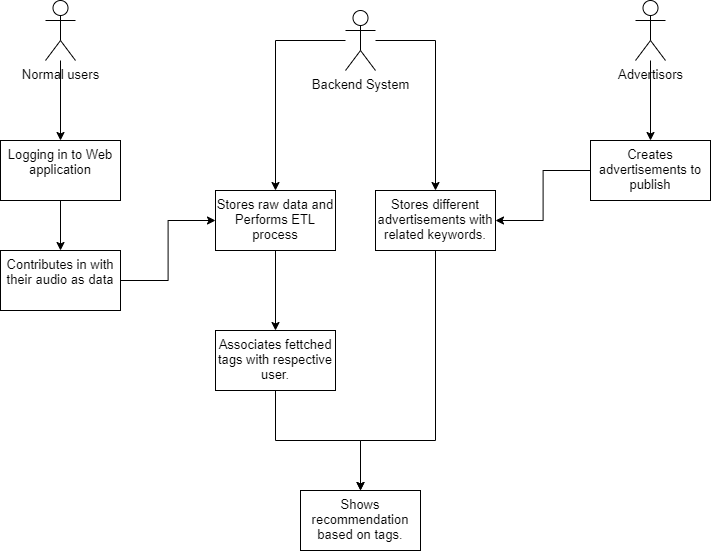

The diagram above was exported from draw.io. Its source (the exported page's mxGraphModel, read from the mxfile embedded in the PNG):
<mxGraphModel dx="1736" dy="1106" grid="1" gridSize="10" guides="1" tooltips="1" connect="1" arrows="1" fold="1" page="1" pageScale="1" pageWidth="850" pageHeight="1100" math="0" shadow="0">
  <root>
    <mxCell id="0" />
    <mxCell id="1" parent="0" />
    <mxCell id="D5ZIsGS-PxP3hjj8_XC_-7" value="" style="edgeStyle=orthogonalEdgeStyle;rounded=0;orthogonalLoop=1;jettySize=auto;html=1;fontSize=13;" edge="1" parent="1" source="D5ZIsGS-PxP3hjj8_XC_-2" target="D5ZIsGS-PxP3hjj8_XC_-6">
      <mxGeometry relative="1" as="geometry" />
    </mxCell>
    <mxCell id="D5ZIsGS-PxP3hjj8_XC_-2" value="Normal users" style="shape=umlActor;verticalLabelPosition=bottom;verticalAlign=top;html=1;outlineConnect=0;fontSize=13;" vertex="1" parent="1">
      <mxGeometry x="110" y="40" width="30" height="60" as="geometry" />
    </mxCell>
    <mxCell id="D5ZIsGS-PxP3hjj8_XC_-13" value="" style="edgeStyle=orthogonalEdgeStyle;rounded=0;orthogonalLoop=1;jettySize=auto;html=1;fontSize=13;" edge="1" parent="1" source="D5ZIsGS-PxP3hjj8_XC_-3" target="D5ZIsGS-PxP3hjj8_XC_-12">
      <mxGeometry relative="1" as="geometry" />
    </mxCell>
    <mxCell id="D5ZIsGS-PxP3hjj8_XC_-3" value="Advertisors" style="shape=umlActor;verticalLabelPosition=bottom;verticalAlign=top;html=1;outlineConnect=0;fontSize=13;" vertex="1" parent="1">
      <mxGeometry x="700" y="40" width="30" height="60" as="geometry" />
    </mxCell>
    <mxCell id="D5ZIsGS-PxP3hjj8_XC_-11" value="" style="edgeStyle=orthogonalEdgeStyle;rounded=0;orthogonalLoop=1;jettySize=auto;html=1;fontSize=13;" edge="1" parent="1" source="D5ZIsGS-PxP3hjj8_XC_-6" target="D5ZIsGS-PxP3hjj8_XC_-10">
      <mxGeometry relative="1" as="geometry" />
    </mxCell>
    <mxCell id="D5ZIsGS-PxP3hjj8_XC_-6" value="&lt;span&gt;Logging in to Web application&lt;/span&gt;" style="whiteSpace=wrap;html=1;fontSize=13;verticalAlign=top;" vertex="1" parent="1">
      <mxGeometry x="65" y="180" width="120" height="60" as="geometry" />
    </mxCell>
    <mxCell id="D5ZIsGS-PxP3hjj8_XC_-19" value="" style="edgeStyle=orthogonalEdgeStyle;rounded=0;orthogonalLoop=1;jettySize=auto;html=1;fontSize=13;" edge="1" parent="1" source="D5ZIsGS-PxP3hjj8_XC_-10" target="D5ZIsGS-PxP3hjj8_XC_-18">
      <mxGeometry relative="1" as="geometry" />
    </mxCell>
    <mxCell id="D5ZIsGS-PxP3hjj8_XC_-10" value="Contributes in with their audio as data" style="whiteSpace=wrap;html=1;fontSize=13;verticalAlign=top;" vertex="1" parent="1">
      <mxGeometry x="65" y="290" width="120" height="60" as="geometry" />
    </mxCell>
    <mxCell id="D5ZIsGS-PxP3hjj8_XC_-15" value="" style="edgeStyle=orthogonalEdgeStyle;rounded=0;orthogonalLoop=1;jettySize=auto;html=1;fontSize=13;" edge="1" parent="1" source="D5ZIsGS-PxP3hjj8_XC_-12" target="D5ZIsGS-PxP3hjj8_XC_-14">
      <mxGeometry relative="1" as="geometry" />
    </mxCell>
    <mxCell id="D5ZIsGS-PxP3hjj8_XC_-12" value="Creates advertisements to publish" style="whiteSpace=wrap;html=1;fontSize=13;verticalAlign=top;" vertex="1" parent="1">
      <mxGeometry x="655" y="180" width="120" height="60" as="geometry" />
    </mxCell>
    <mxCell id="D5ZIsGS-PxP3hjj8_XC_-27" style="edgeStyle=orthogonalEdgeStyle;rounded=0;orthogonalLoop=1;jettySize=auto;html=1;entryX=0.5;entryY=0;entryDx=0;entryDy=0;fontSize=13;" edge="1" parent="1" source="D5ZIsGS-PxP3hjj8_XC_-14" target="D5ZIsGS-PxP3hjj8_XC_-25">
      <mxGeometry relative="1" as="geometry">
        <Array as="points">
          <mxPoint x="500" y="480" />
          <mxPoint x="425" y="480" />
        </Array>
      </mxGeometry>
    </mxCell>
    <mxCell id="D5ZIsGS-PxP3hjj8_XC_-14" value="Stores different advertisements with related keywords." style="whiteSpace=wrap;html=1;fontSize=13;verticalAlign=top;" vertex="1" parent="1">
      <mxGeometry x="440" y="230" width="120" height="60" as="geometry" />
    </mxCell>
    <mxCell id="D5ZIsGS-PxP3hjj8_XC_-17" value="" style="edgeStyle=orthogonalEdgeStyle;rounded=0;orthogonalLoop=1;jettySize=auto;html=1;fontSize=13;" edge="1" parent="1" source="D5ZIsGS-PxP3hjj8_XC_-16" target="D5ZIsGS-PxP3hjj8_XC_-14">
      <mxGeometry relative="1" as="geometry">
        <Array as="points">
          <mxPoint x="500" y="80" />
        </Array>
      </mxGeometry>
    </mxCell>
    <mxCell id="D5ZIsGS-PxP3hjj8_XC_-16" value="Backend System" style="shape=umlActor;verticalLabelPosition=bottom;verticalAlign=top;html=1;outlineConnect=0;fontSize=13;" vertex="1" parent="1">
      <mxGeometry x="410" y="50" width="30" height="60" as="geometry" />
    </mxCell>
    <mxCell id="D5ZIsGS-PxP3hjj8_XC_-20" style="edgeStyle=orthogonalEdgeStyle;rounded=0;orthogonalLoop=1;jettySize=auto;html=1;fontSize=13;" edge="1" parent="1" source="D5ZIsGS-PxP3hjj8_XC_-16" target="D5ZIsGS-PxP3hjj8_XC_-18">
      <mxGeometry relative="1" as="geometry">
        <mxPoint x="360" y="220" as="targetPoint" />
      </mxGeometry>
    </mxCell>
    <mxCell id="D5ZIsGS-PxP3hjj8_XC_-24" value="" style="edgeStyle=orthogonalEdgeStyle;rounded=0;orthogonalLoop=1;jettySize=auto;html=1;fontSize=13;" edge="1" parent="1" source="D5ZIsGS-PxP3hjj8_XC_-18" target="D5ZIsGS-PxP3hjj8_XC_-23">
      <mxGeometry relative="1" as="geometry" />
    </mxCell>
    <mxCell id="D5ZIsGS-PxP3hjj8_XC_-18" value="Stores raw data and Performs ETL process" style="whiteSpace=wrap;html=1;fontSize=13;verticalAlign=top;" vertex="1" parent="1">
      <mxGeometry x="280" y="230" width="120" height="60" as="geometry" />
    </mxCell>
    <mxCell id="D5ZIsGS-PxP3hjj8_XC_-26" value="" style="edgeStyle=orthogonalEdgeStyle;rounded=0;orthogonalLoop=1;jettySize=auto;html=1;fontSize=13;" edge="1" parent="1" source="D5ZIsGS-PxP3hjj8_XC_-23" target="D5ZIsGS-PxP3hjj8_XC_-25">
      <mxGeometry relative="1" as="geometry" />
    </mxCell>
    <mxCell id="D5ZIsGS-PxP3hjj8_XC_-23" value="Associates fettched tags with respective user." style="whiteSpace=wrap;html=1;fontSize=13;verticalAlign=top;" vertex="1" parent="1">
      <mxGeometry x="280" y="370" width="120" height="60" as="geometry" />
    </mxCell>
    <mxCell id="D5ZIsGS-PxP3hjj8_XC_-25" value="Shows recommendation based on tags." style="whiteSpace=wrap;html=1;fontSize=13;verticalAlign=top;" vertex="1" parent="1">
      <mxGeometry x="365" y="530" width="120" height="60" as="geometry" />
    </mxCell>
  </root>
</mxGraphModel>